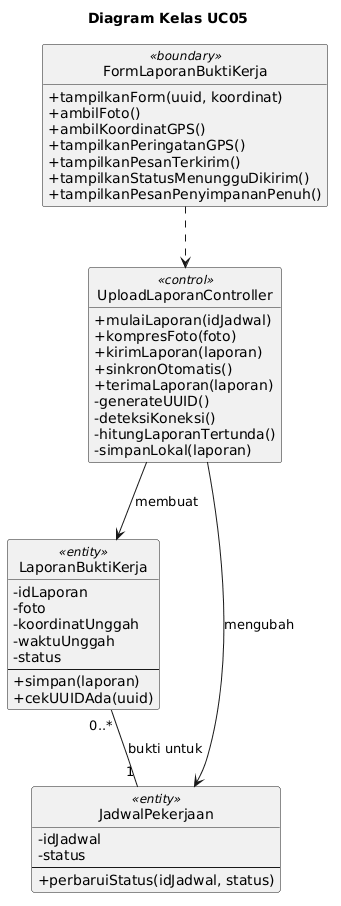

The diagram above was rendered by PlantUML. Its source (embedded in the PNG):
@startuml
skinparam monochrome true
skinparam shadowing false
skinparam defaultFontName Arial
skinparam classAttributeIconSize 0
hide circle
hide empty members

title Diagram Kelas UC05
class "FormLaporanBuktiKerja" as FormLaporanBuktiKerja <<boundary>> {
  +tampilkanForm(uuid, koordinat)
  +ambilFoto()
  +ambilKoordinatGPS()
  +tampilkanPeringatanGPS()
  +tampilkanPesanTerkirim()
  +tampilkanStatusMenungguDikirim()
  +tampilkanPesanPenyimpananPenuh()
}
class "UploadLaporanController" as UploadLaporanController <<control>> {
  +mulaiLaporan(idJadwal)
  +kompresFoto(foto)
  +kirimLaporan(laporan)
  +sinkronOtomatis()
  +terimaLaporan(laporan)
  -generateUUID()
  -deteksiKoneksi()
  -hitungLaporanTertunda()
  -simpanLokal(laporan)
}
class "LaporanBuktiKerja" as LaporanBuktiKerja <<entity>> {
  -idLaporan
  -foto
  -koordinatUnggah
  -waktuUnggah
  -status
  --
  +simpan(laporan)
  +cekUUIDAda(uuid)
}
class "JadwalPekerjaan" as JadwalPekerjaan <<entity>> {
  -idJadwal
  -status
  --
  +perbaruiStatus(idJadwal, status)
}
FormLaporanBuktiKerja ..> UploadLaporanController
UploadLaporanController --> LaporanBuktiKerja : membuat
UploadLaporanController --> JadwalPekerjaan : mengubah
LaporanBuktiKerja "0..*" -- "1" JadwalPekerjaan : bukti untuk
@enduml